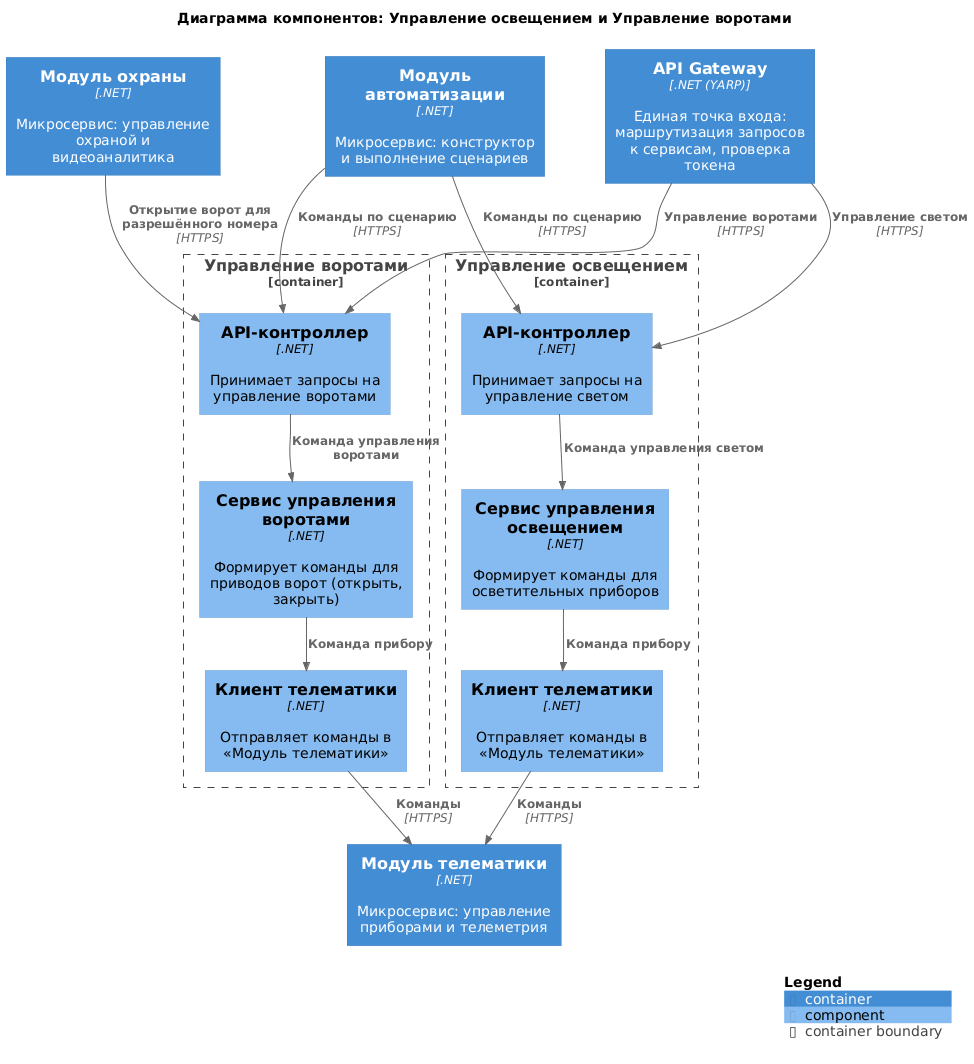

The diagram above was rendered by PlantUML. Its source (embedded in the PNG):
@startuml lighting-gate
!include <C4/C4_Component>

title Диаграмма компонентов: Управление освещением и Управление воротами

Container(Gateway, "API Gateway", ".NET (YARP)", "Единая точка входа: маршрутизация запросов к сервисам, проверка токена")
Container(Automation, "Модуль автоматизации", ".NET", "Микросервис: конструктор и выполнение сценариев")
Container(Security, "Модуль охраны", ".NET", "Микросервис: управление охраной и видеоаналитика")
Container(Telematics, "Модуль телематики", ".NET", "Микросервис: управление приборами и телеметрия")

Container_Boundary(Lighting, "Управление освещением") {
    Component(lApi, "API-контроллер", ".NET", "Принимает запросы на управление светом")
    Component(lService, "Сервис управления освещением", ".NET", "Формирует команды для осветительных приборов")
    Component(lClient, "Клиент телематики", ".NET", "Отправляет команды в «Модуль телематики»")
}

Container_Boundary(GateControl, "Управление воротами") {
    Component(gApi, "API-контроллер", ".NET", "Принимает запросы на управление воротами")
    Component(gService, "Сервис управления воротами", ".NET", "Формирует команды для приводов ворот (открыть, закрыть)")
    Component(gClient, "Клиент телематики", ".NET", "Отправляет команды в «Модуль телематики»")
}

Rel(Gateway, lApi, "Управление светом", "HTTPS")
Rel(Automation, lApi, "Команды по сценарию", "HTTPS")
Rel(lApi, lService, "Команда управления светом")
Rel(lService, lClient, "Команда прибору")
Rel(lClient, Telematics, "Команды", "HTTPS")

Rel(Gateway, gApi, "Управление воротами", "HTTPS")
Rel(Automation, gApi, "Команды по сценарию", "HTTPS")
Rel(Security, gApi, "Открытие ворот для разрешённого номера", "HTTPS")
Rel(gApi, gService, "Команда управления воротами")
Rel(gService, gClient, "Команда прибору")
Rel(gClient, Telematics, "Команды", "HTTPS")

SHOW_LEGEND()
@enduml